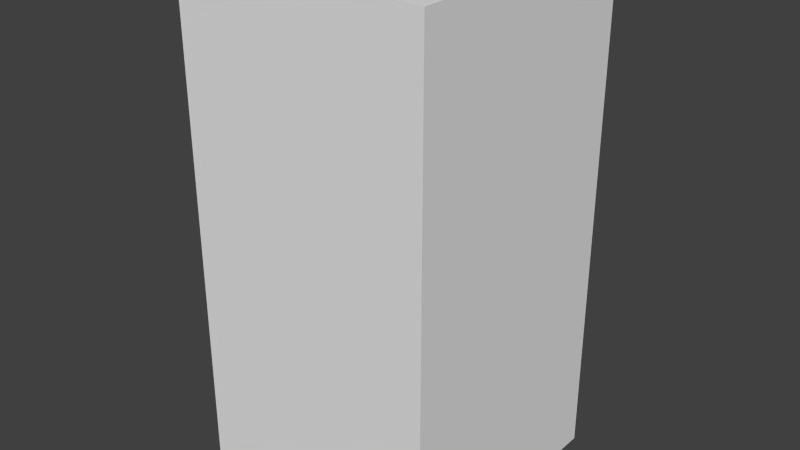 # Source: greenLeafThree.blend  (saved by Blender 2.68.0; exported with 4.5.12 LTS)
import bpy
from mathutils import Matrix  # noqa: F401  (used for matrix-valued properties, if any)

bpy.ops.wm.read_factory_settings(use_empty=True)
scene = bpy.context.scene
scene.name = 'Scene'

# ---- collections
col_collection_1 = bpy.data.collections.new('Collection 1'); scene.collection.children.link(col_collection_1)

# ---- world
world_world = bpy.data.worlds.new('World'); scene.world = world_world
world_world.color = (0.05088, 0.05088, 0.05088)
world_world.use_sun_shadow = False
world_world.sun_shadow_jitter_overblur = 0.0
world_world.cycles.sampling_method = 'MANUAL'
world_world.cycles.sample_map_resolution = 256

# ---- meshes
me_greenleafthree = bpy.data.meshes.new('greenLeafThree')
me_greenleafthree.from_pydata([(-0.5, -0.5, -1.0), (-0.5, 0.5, -1.0), (0.5, 0.5, -1.0), (0.5, -0.5, -1.0), (-0.5, -0.5, 1.0), (-0.5, 0.5, 1.0), (0.5, 0.5, 1.0), (0.5, -0.5, 1.0)], [], [(4, 5, 1, 0), (5, 6, 2, 1), (6, 7, 3, 2), (7, 4, 0, 3), (0, 1, 2, 3), (7, 6, 5, 4)])
me_greenleafthree.use_remesh_preserve_volume = False
me_greenleafthree.use_remesh_preserve_attributes = False
me_greenleafthree.use_mirror_vertex_groups = False
me_greenleafthree.update()

# ---- objects
ob_greenleafthree = bpy.data.objects.new('greenLeafThree', me_greenleafthree)

# ---- transforms, parenting, visibility, modifiers, constraints
ob_greenleafthree.location = (0.0, 0.0, 0.0)
ob_greenleafthree.lineart.crease_threshold = 0.0

# ---- collection membership
col_collection_1.objects.link(ob_greenleafthree)

# ---- scene / render settings (as saved in the file)
scene.frame_start = 1; scene.frame_end = 250; scene.frame_set(1)
scene.render.engine = 'BLENDER_EEVEE_NEXT'
scene.render.image_settings.color_mode = 'RGB'
scene.render.image_settings.compression = 90
scene.render.resolution_percentage = 50
scene.render.dither_intensity = 0.0
scene.cycles.use_denoising = False
scene.cycles.samples = 10
scene.cycles.sampling_pattern = 'TABULATED_SOBOL'
scene.cycles.light_sampling_threshold = 0.0
scene.cycles.use_adaptive_sampling = False
scene.cycles.use_light_tree = False
scene.cycles.blur_glossy = 0.0
scene.cycles.volume_bounces = 1
scene.cycles.pixel_filter_type = 'GAUSSIAN'
scene.cycles.sample_clamp_indirect = 0.0
scene.view_settings.view_transform = 'Standard'
bpy.context.view_layer.update()

# ---- added for rendering (the .blend has no active camera and no usable light): camera, sun
cam_auto = bpy.data.cameras.new('AutoCamera')
cam_auto.lens = 50.0
cam_auto.sensor_width = 36.0
cam_auto.clip_end = 1000.0
ob_auto_camera = bpy.data.objects.new('AutoCamera', cam_auto)
scene.collection.objects.link(ob_auto_camera)
ob_auto_camera.location = (2.26633, -2.71959, 1.81306)
ob_auto_camera.rotation_euler = (1.09748, -7.21219e-08, 0.694738)
scene.camera = ob_auto_camera
light_auto_sun = bpy.data.lights.new('AutoSun', 'SUN')
light_auto_sun.energy = 3.0
light_auto_sun.angle = 0.0523599
ob_auto_sun = bpy.data.objects.new('AutoSun', light_auto_sun)
scene.collection.objects.link(ob_auto_sun)
ob_auto_sun.rotation_euler = (0.872665, 0.174533, 0.523599)
bpy.context.view_layer.update()

